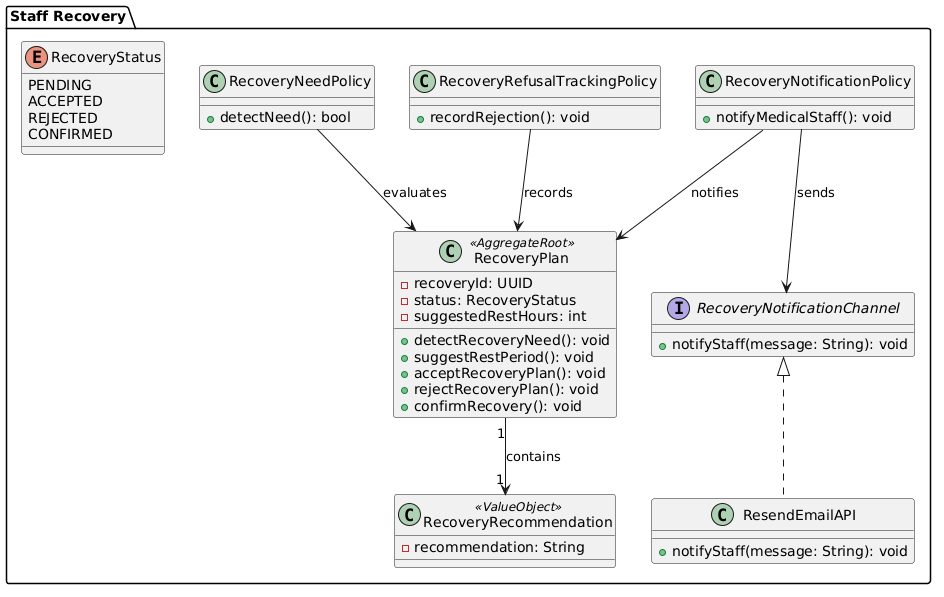

The diagram above was rendered by PlantUML. Its source (embedded in the PNG):
@startuml
package "Staff Recovery" {

enum RecoveryStatus {
  PENDING
  ACCEPTED
  REJECTED
  CONFIRMED
}

class RecoveryPlan <<AggregateRoot>> {
  - recoveryId: UUID
  - status: RecoveryStatus
  - suggestedRestHours: int

  + detectRecoveryNeed(): void
  + suggestRestPeriod(): void
  + acceptRecoveryPlan(): void
  + rejectRecoveryPlan(): void
  + confirmRecovery(): void
}

class RecoveryRecommendation <<ValueObject>> {
  - recommendation: String
}

interface RecoveryNotificationChannel {
  + notifyStaff(message: String): void
}

class ResendEmailAPI {
  + notifyStaff(message: String): void
}

class RecoveryNeedPolicy {
  + detectNeed(): bool
}

class RecoveryNotificationPolicy {
  + notifyMedicalStaff(): void
}

class RecoveryRefusalTrackingPolicy {
  + recordRejection(): void
}

RecoveryNotificationChannel <|.. ResendEmailAPI

RecoveryPlan "1" --> "1" RecoveryRecommendation : contains

RecoveryNeedPolicy --> RecoveryPlan : evaluates
RecoveryNotificationPolicy --> RecoveryPlan : notifies
RecoveryRefusalTrackingPolicy --> RecoveryPlan : records

RecoveryNotificationPolicy --> RecoveryNotificationChannel : sends

}
@enduml